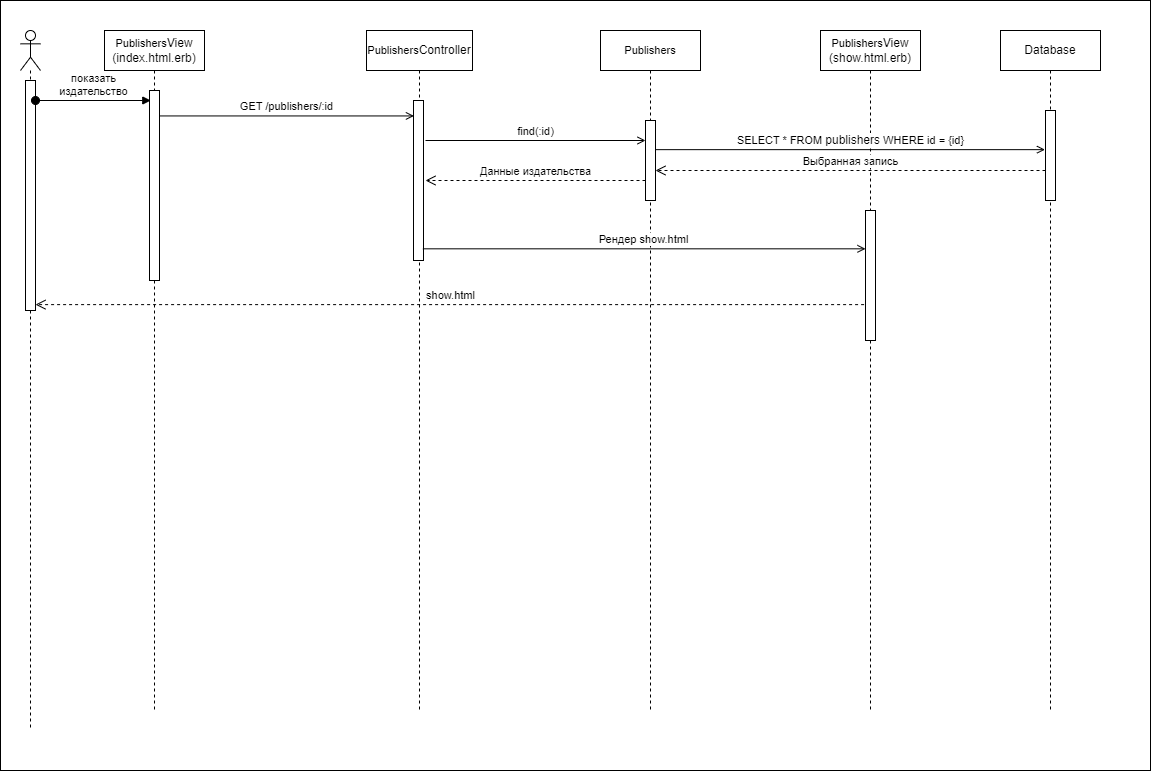

The diagram above was exported from draw.io. Its source (the exported page's mxGraphModel, read from the mxfile embedded in the PNG):
<mxGraphModel dx="200" dy="629" grid="1" gridSize="10" guides="1" tooltips="1" connect="1" arrows="1" fold="1" page="1" pageScale="1" pageWidth="850" pageHeight="1100" math="0" shadow="0">
  <root>
    <mxCell id="0" />
    <mxCell id="1" parent="0" />
    <mxCell id="iIn9db_S-q530iCmDN4H-2" value="" style="rounded=0;whiteSpace=wrap;html=1;" parent="1" vertex="1">
      <mxGeometry x="870" y="10" width="1150" height="770" as="geometry" />
    </mxCell>
    <mxCell id="tYpc_6L7HMuKdfje9hwW-2" value="" style="shape=umlLifeline;perimeter=lifelinePerimeter;whiteSpace=wrap;html=1;container=1;dropTarget=0;collapsible=0;recursiveResize=0;outlineConnect=0;portConstraint=eastwest;newEdgeStyle={&quot;curved&quot;:0,&quot;rounded&quot;:0};participant=umlActor;" parent="1" vertex="1">
      <mxGeometry x="890" y="40" width="20" height="700" as="geometry" />
    </mxCell>
    <mxCell id="wfLRHfoRq0fTwZMZBJ59-5" value="" style="html=1;points=[[0,0,0,0,5],[0,1,0,0,-5],[1,0,0,0,5],[1,1,0,0,-5]];perimeter=orthogonalPerimeter;outlineConnect=0;targetShapes=umlLifeline;portConstraint=eastwest;newEdgeStyle={&quot;curved&quot;:0,&quot;rounded&quot;:0};" parent="tYpc_6L7HMuKdfje9hwW-2" vertex="1">
      <mxGeometry x="5" y="50" width="10" height="230" as="geometry" />
    </mxCell>
    <mxCell id="tYpc_6L7HMuKdfje9hwW-3" value="показать&lt;div&gt;издательство&lt;/div&gt;" style="html=1;verticalAlign=bottom;startArrow=oval;startFill=1;endArrow=block;startSize=8;curved=0;rounded=0;entryX=0.13;entryY=0.109;entryDx=0;entryDy=0;entryPerimeter=0;" parent="1" edge="1">
      <mxGeometry width="60" relative="1" as="geometry">
        <mxPoint x="905" y="109.99999999999991" as="sourcePoint" />
        <mxPoint x="1020.3" y="109.99999999999991" as="targetPoint" />
      </mxGeometry>
    </mxCell>
    <mxCell id="tYpc_6L7HMuKdfje9hwW-4" value="&lt;span style=&quot;font-size: 11px; text-wrap: nowrap; background-color: rgb(255, 255, 255);&quot;&gt;Publishers&lt;/span&gt;View (index.html.erb)" style="shape=umlLifeline;perimeter=lifelinePerimeter;whiteSpace=wrap;html=1;container=1;dropTarget=0;collapsible=0;recursiveResize=0;outlineConnect=0;portConstraint=eastwest;newEdgeStyle={&quot;curved&quot;:0,&quot;rounded&quot;:0};" parent="1" vertex="1">
      <mxGeometry x="974" y="40" width="100" height="680" as="geometry" />
    </mxCell>
    <mxCell id="tYpc_6L7HMuKdfje9hwW-9" value="" style="html=1;points=[[0,0,0,0,5],[0,1,0,0,-5],[1,0,0,0,5],[1,1,0,0,-5]];perimeter=orthogonalPerimeter;outlineConnect=0;targetShapes=umlLifeline;portConstraint=eastwest;newEdgeStyle={&quot;curved&quot;:0,&quot;rounded&quot;:0};" parent="tYpc_6L7HMuKdfje9hwW-4" vertex="1">
      <mxGeometry x="45" y="60" width="10" height="190" as="geometry" />
    </mxCell>
    <mxCell id="tYpc_6L7HMuKdfje9hwW-16" value="GET /publishers/:id" style="html=1;verticalAlign=bottom;endArrow=open;curved=0;rounded=0;endFill=0;entryX=-0.157;entryY=0.159;entryDx=0;entryDy=0;entryPerimeter=0;" parent="1" source="tYpc_6L7HMuKdfje9hwW-9" edge="1">
      <mxGeometry relative="1" as="geometry">
        <mxPoint x="1028.9999999999998" y="120" as="sourcePoint" />
        <mxPoint x="1283.43" y="125.44000000000005" as="targetPoint" />
      </mxGeometry>
    </mxCell>
    <mxCell id="tYpc_6L7HMuKdfje9hwW-26" value="&lt;span style=&quot;font-size: 11px; text-wrap: nowrap; background-color: rgb(255, 255, 255);&quot;&gt;Publishers&lt;/span&gt;Controller" style="shape=umlLifeline;perimeter=lifelinePerimeter;whiteSpace=wrap;html=1;container=1;dropTarget=0;collapsible=0;recursiveResize=0;outlineConnect=0;portConstraint=eastwest;newEdgeStyle={&quot;curved&quot;:0,&quot;rounded&quot;:0};" parent="1" vertex="1">
      <mxGeometry x="1236" y="40" width="106" height="680" as="geometry" />
    </mxCell>
    <mxCell id="jrmJvbhl7SaxDvP2GgRS-2" value="" style="html=1;points=[[0,0,0,0,5],[0,1,0,0,-5],[1,0,0,0,5],[1,1,0,0,-5]];perimeter=orthogonalPerimeter;outlineConnect=0;targetShapes=umlLifeline;portConstraint=eastwest;newEdgeStyle={&quot;curved&quot;:0,&quot;rounded&quot;:0};" parent="tYpc_6L7HMuKdfje9hwW-26" vertex="1">
      <mxGeometry x="47" y="70" width="10" height="160" as="geometry" />
    </mxCell>
    <mxCell id="tYpc_6L7HMuKdfje9hwW-33" value="&lt;span style=&quot;font-size: 11px; text-wrap: nowrap; background-color: rgb(255, 255, 255);&quot;&gt;Publishers&lt;/span&gt;" style="shape=umlLifeline;perimeter=lifelinePerimeter;whiteSpace=wrap;html=1;container=1;dropTarget=0;collapsible=0;recursiveResize=0;outlineConnect=0;portConstraint=eastwest;newEdgeStyle={&quot;curved&quot;:0,&quot;rounded&quot;:0};" parent="1" vertex="1">
      <mxGeometry x="1470" y="40" width="100" height="680" as="geometry" />
    </mxCell>
    <mxCell id="jrmJvbhl7SaxDvP2GgRS-6" value="" style="html=1;points=[[0,0,0,0,5],[0,1,0,0,-5],[1,0,0,0,5],[1,1,0,0,-5]];perimeter=orthogonalPerimeter;outlineConnect=0;targetShapes=umlLifeline;portConstraint=eastwest;newEdgeStyle={&quot;curved&quot;:0,&quot;rounded&quot;:0};" parent="tYpc_6L7HMuKdfje9hwW-33" vertex="1">
      <mxGeometry x="45" y="90" width="10" height="80" as="geometry" />
    </mxCell>
    <mxCell id="tYpc_6L7HMuKdfje9hwW-75" value="show.html" style="html=1;verticalAlign=bottom;endArrow=open;dashed=1;endSize=8;curved=0;rounded=0;exitX=-0.141;exitY=0.724;exitDx=0;exitDy=0;exitPerimeter=0;" parent="1" source="jrmJvbhl7SaxDvP2GgRS-45" target="wfLRHfoRq0fTwZMZBJ59-5" edge="1">
      <mxGeometry relative="1" as="geometry">
        <mxPoint x="1474.85" y="389.47" as="sourcePoint" />
        <mxPoint x="1030" y="260" as="targetPoint" />
      </mxGeometry>
    </mxCell>
    <mxCell id="jrmJvbhl7SaxDvP2GgRS-44" value="&lt;span style=&quot;font-size: 11px; text-wrap: nowrap; background-color: rgb(255, 255, 255);&quot;&gt;Publishers&lt;/span&gt;View (show.html.erb)" style="shape=umlLifeline;perimeter=lifelinePerimeter;whiteSpace=wrap;html=1;container=1;dropTarget=0;collapsible=0;recursiveResize=0;outlineConnect=0;portConstraint=eastwest;newEdgeStyle={&quot;curved&quot;:0,&quot;rounded&quot;:0};" parent="1" vertex="1">
      <mxGeometry x="1690" y="40" width="100" height="680" as="geometry" />
    </mxCell>
    <mxCell id="jrmJvbhl7SaxDvP2GgRS-45" value="" style="html=1;points=[[0,0,0,0,5],[0,1,0,0,-5],[1,0,0,0,5],[1,1,0,0,-5]];perimeter=orthogonalPerimeter;outlineConnect=0;targetShapes=umlLifeline;portConstraint=eastwest;newEdgeStyle={&quot;curved&quot;:0,&quot;rounded&quot;:0};" parent="jrmJvbhl7SaxDvP2GgRS-44" vertex="1">
      <mxGeometry x="45" y="180" width="10" height="130" as="geometry" />
    </mxCell>
    <mxCell id="wfLRHfoRq0fTwZMZBJ59-1" value="find(:id)" style="html=1;verticalAlign=bottom;endArrow=open;curved=0;rounded=0;endFill=0;" parent="1" edge="1">
      <mxGeometry relative="1" as="geometry">
        <mxPoint x="1295" y="150" as="sourcePoint" />
        <mxPoint x="1515" y="150" as="targetPoint" />
      </mxGeometry>
    </mxCell>
    <mxCell id="wfLRHfoRq0fTwZMZBJ59-3" value="Данные издательства" style="html=1;verticalAlign=bottom;endArrow=open;dashed=1;endSize=8;curved=0;rounded=0;" parent="1" edge="1">
      <mxGeometry relative="1" as="geometry">
        <mxPoint x="1515" y="190" as="sourcePoint" />
        <mxPoint x="1295" y="190" as="targetPoint" />
      </mxGeometry>
    </mxCell>
    <mxCell id="wfLRHfoRq0fTwZMZBJ59-4" value="Рендер show.html" style="html=1;verticalAlign=bottom;endArrow=open;curved=0;rounded=0;endFill=0;exitX=0.94;exitY=0.927;exitDx=0;exitDy=0;exitPerimeter=0;" parent="1" source="jrmJvbhl7SaxDvP2GgRS-2" target="jrmJvbhl7SaxDvP2GgRS-45" edge="1">
      <mxGeometry relative="1" as="geometry">
        <mxPoint x="1300" y="220" as="sourcePoint" />
        <mxPoint x="1520" y="220" as="targetPoint" />
      </mxGeometry>
    </mxCell>
    <mxCell id="_2HM7K6z9ztestTtjAWj-1" value="Database" style="shape=umlLifeline;perimeter=lifelinePerimeter;whiteSpace=wrap;html=1;container=1;dropTarget=0;collapsible=0;recursiveResize=0;outlineConnect=0;portConstraint=eastwest;newEdgeStyle={&quot;curved&quot;:0,&quot;rounded&quot;:0};" parent="1" vertex="1">
      <mxGeometry x="1870" y="40" width="100" height="680" as="geometry" />
    </mxCell>
    <mxCell id="_2HM7K6z9ztestTtjAWj-3" value="" style="html=1;points=[[0,0,0,0,5],[0,1,0,0,-5],[1,0,0,0,5],[1,1,0,0,-5]];perimeter=orthogonalPerimeter;outlineConnect=0;targetShapes=umlLifeline;portConstraint=eastwest;newEdgeStyle={&quot;curved&quot;:0,&quot;rounded&quot;:0};" parent="_2HM7K6z9ztestTtjAWj-1" vertex="1">
      <mxGeometry x="45" y="80" width="10" height="90" as="geometry" />
    </mxCell>
    <mxCell id="_2HM7K6z9ztestTtjAWj-5" value="SELECT * FROM &lt;font style=&quot;font-size: 12px;&quot;&gt;publishers&lt;/font&gt; WHERE id = {id}" style="html=1;verticalAlign=bottom;endArrow=open;curved=0;rounded=0;endFill=0;entryX=-0.054;entryY=0.435;entryDx=0;entryDy=0;entryPerimeter=0;" parent="1" source="jrmJvbhl7SaxDvP2GgRS-6" target="_2HM7K6z9ztestTtjAWj-3" edge="1">
      <mxGeometry relative="1" as="geometry">
        <mxPoint x="1530" y="160" as="sourcePoint" />
        <mxPoint x="1910" y="160" as="targetPoint" />
      </mxGeometry>
    </mxCell>
    <mxCell id="_2HM7K6z9ztestTtjAWj-6" value="Выбранная запись" style="html=1;verticalAlign=bottom;endArrow=open;dashed=1;endSize=8;curved=0;rounded=0;" parent="1" target="jrmJvbhl7SaxDvP2GgRS-6" edge="1">
      <mxGeometry relative="1" as="geometry">
        <mxPoint x="1915" y="180" as="sourcePoint" />
        <mxPoint x="1535" y="180" as="targetPoint" />
      </mxGeometry>
    </mxCell>
  </root>
</mxGraphModel>